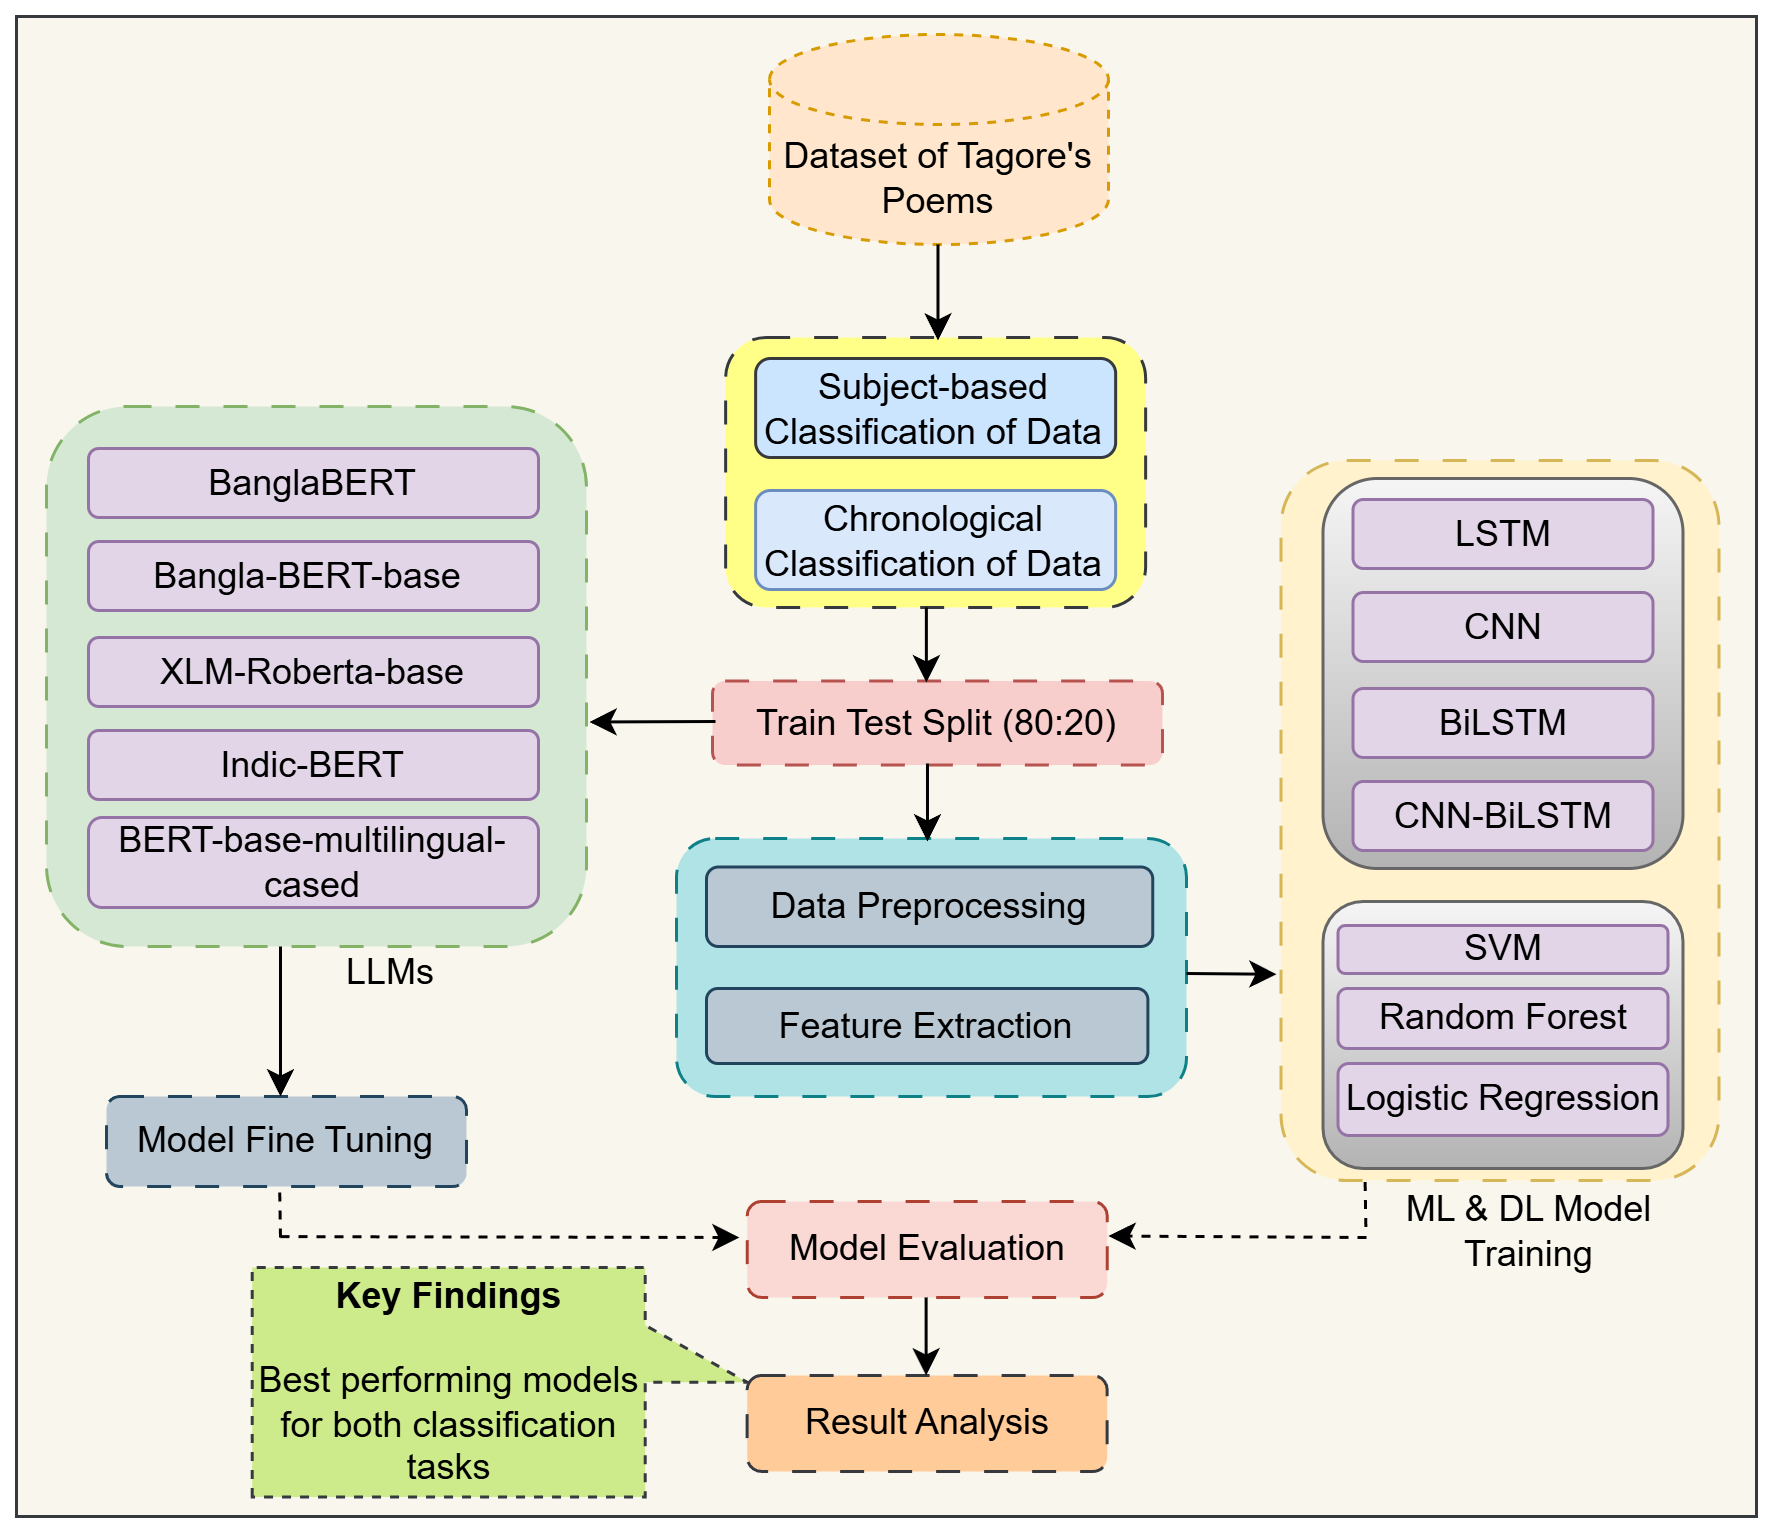

The diagram above was exported from draw.io. Its source (the exported page's mxGraphModel, read from the mxfile embedded in the PNG):
<mxGraphModel dx="215" dy="1718" grid="1" gridSize="10" guides="1" tooltips="1" connect="1" arrows="1" fold="1" page="1" pageScale="1" pageWidth="827" pageHeight="1169" math="0" shadow="0">
  <root>
    <mxCell id="0" />
    <mxCell id="1" parent="0" />
    <mxCell id="SVD4j1AqQsiaeRKd7SLD-1" value="" style="rounded=0;whiteSpace=wrap;html=1;fillColor=#f9f7ed;strokeColor=#36393d;" vertex="1" parent="1">
      <mxGeometry x="1100" y="-225" width="580" height="500" as="geometry" />
    </mxCell>
    <mxCell id="SVD4j1AqQsiaeRKd7SLD-2" value="" style="rounded=1;whiteSpace=wrap;html=1;dashed=1;dashPattern=8 8;fillColor=#fff2cc;strokeColor=#d6b656;" vertex="1" parent="1">
      <mxGeometry x="1521.5" y="-77" width="146" height="240" as="geometry" />
    </mxCell>
    <mxCell id="SVD4j1AqQsiaeRKd7SLD-3" value="" style="rounded=1;whiteSpace=wrap;html=1;fillColor=#f5f5f5;strokeColor=#666666;gradientColor=#b3b3b3;" vertex="1" parent="1">
      <mxGeometry x="1535.5" y="70" width="120" height="89" as="geometry" />
    </mxCell>
    <mxCell id="SVD4j1AqQsiaeRKd7SLD-4" value="" style="rounded=1;whiteSpace=wrap;html=1;fillColor=#ffff88;strokeColor=#36393d;dashed=1;dashPattern=8 8;" vertex="1" parent="1">
      <mxGeometry x="1336.38" y="-118" width="140" height="90" as="geometry" />
    </mxCell>
    <mxCell id="SVD4j1AqQsiaeRKd7SLD-5" value="" style="rounded=1;whiteSpace=wrap;html=1;fillColor=#b0e3e6;strokeColor=#0e8088;dashed=1;dashPattern=8 8;" vertex="1" parent="1">
      <mxGeometry x="1320" y="49" width="170" height="86" as="geometry" />
    </mxCell>
    <mxCell id="SVD4j1AqQsiaeRKd7SLD-6" value="Subject-based Classification of Data" style="rounded=1;whiteSpace=wrap;html=1;fillColor=#cce5ff;strokeColor=#36393d;" vertex="1" parent="1">
      <mxGeometry x="1346.38" y="-111" width="120" height="33" as="geometry" />
    </mxCell>
    <mxCell id="SVD4j1AqQsiaeRKd7SLD-7" value="Train Test Split (80:20)" style="rounded=1;whiteSpace=wrap;html=1;fillColor=#f8cecc;strokeColor=#b85450;dashed=1;dashPattern=8 8;" vertex="1" parent="1">
      <mxGeometry x="1332" y="-3.5" width="150" height="28" as="geometry" />
    </mxCell>
    <mxCell id="SVD4j1AqQsiaeRKd7SLD-8" value="Data Preprocessing" style="rounded=1;whiteSpace=wrap;html=1;fillColor=#bac8d3;strokeColor=#23445d;" vertex="1" parent="1">
      <mxGeometry x="1330" y="58.5" width="148.75" height="26.5" as="geometry" />
    </mxCell>
    <mxCell id="SVD4j1AqQsiaeRKd7SLD-9" value="Feature Extraction" style="rounded=1;whiteSpace=wrap;html=1;fillColor=#bac8d3;strokeColor=#23445d;" vertex="1" parent="1">
      <mxGeometry x="1330" y="99" width="147.13" height="25" as="geometry" />
    </mxCell>
    <mxCell id="SVD4j1AqQsiaeRKd7SLD-10" value="Chronological Classification of Data" style="rounded=1;whiteSpace=wrap;html=1;fillColor=#dae8fc;strokeColor=#6c8ebf;" vertex="1" parent="1">
      <mxGeometry x="1346.38" y="-67" width="120" height="33" as="geometry" />
    </mxCell>
    <mxCell id="SVD4j1AqQsiaeRKd7SLD-11" value="Dataset of Tagore's Poems" style="shape=cylinder3;whiteSpace=wrap;html=1;boundedLbl=1;backgroundOutline=1;size=15;fillColor=#ffe6cc;strokeColor=#d79b00;dashed=1;" vertex="1" parent="1">
      <mxGeometry x="1351" y="-219" width="113" height="70" as="geometry" />
    </mxCell>
    <mxCell id="SVD4j1AqQsiaeRKd7SLD-12" value="SVM" style="rounded=1;whiteSpace=wrap;html=1;fillColor=#e1d5e7;strokeColor=#9673a6;" vertex="1" parent="1">
      <mxGeometry x="1540.5" y="78" width="110" height="16" as="geometry" />
    </mxCell>
    <mxCell id="SVD4j1AqQsiaeRKd7SLD-13" value="Logistic Regression" style="rounded=1;whiteSpace=wrap;html=1;fillColor=#e1d5e7;strokeColor=#9673a6;" vertex="1" parent="1">
      <mxGeometry x="1540.5" y="124" width="110" height="24" as="geometry" />
    </mxCell>
    <mxCell id="SVD4j1AqQsiaeRKd7SLD-14" value="Random Forest" style="rounded=1;whiteSpace=wrap;html=1;fillColor=#e1d5e7;strokeColor=#9673a6;" vertex="1" parent="1">
      <mxGeometry x="1540.5" y="99" width="110" height="20" as="geometry" />
    </mxCell>
    <mxCell id="SVD4j1AqQsiaeRKd7SLD-15" value="" style="rounded=1;whiteSpace=wrap;html=1;fillColor=#f5f5f5;strokeColor=#666666;gradientColor=#b3b3b3;" vertex="1" parent="1">
      <mxGeometry x="1535.5" y="-71" width="120" height="130" as="geometry" />
    </mxCell>
    <mxCell id="SVD4j1AqQsiaeRKd7SLD-16" value="LSTM" style="rounded=1;whiteSpace=wrap;html=1;fillColor=#e1d5e7;strokeColor=#9673a6;" vertex="1" parent="1">
      <mxGeometry x="1545.5" y="-64" width="100" height="23" as="geometry" />
    </mxCell>
    <mxCell id="SVD4j1AqQsiaeRKd7SLD-17" value="BiLSTM" style="rounded=1;whiteSpace=wrap;html=1;fillColor=#e1d5e7;strokeColor=#9673a6;" vertex="1" parent="1">
      <mxGeometry x="1545.5" y="-1" width="100" height="23" as="geometry" />
    </mxCell>
    <mxCell id="SVD4j1AqQsiaeRKd7SLD-18" value="CNN-BiLSTM" style="rounded=1;whiteSpace=wrap;html=1;fillColor=#e1d5e7;strokeColor=#9673a6;" vertex="1" parent="1">
      <mxGeometry x="1545.5" y="30" width="100" height="23" as="geometry" />
    </mxCell>
    <mxCell id="SVD4j1AqQsiaeRKd7SLD-19" value="CNN" style="rounded=1;whiteSpace=wrap;html=1;fillColor=#e1d5e7;strokeColor=#9673a6;" vertex="1" parent="1">
      <mxGeometry x="1545.5" y="-33" width="100" height="23" as="geometry" />
    </mxCell>
    <mxCell id="SVD4j1AqQsiaeRKd7SLD-20" value="" style="rounded=1;whiteSpace=wrap;html=1;fillColor=#d5e8d4;strokeColor=#82b366;dashed=1;dashPattern=8 8;" vertex="1" parent="1">
      <mxGeometry x="1110" y="-95" width="180" height="180" as="geometry" />
    </mxCell>
    <mxCell id="SVD4j1AqQsiaeRKd7SLD-21" value="BanglaBERT" style="rounded=1;whiteSpace=wrap;html=1;fillColor=#e1d5e7;strokeColor=#9673a6;" vertex="1" parent="1">
      <mxGeometry x="1124" y="-81" width="150" height="23" as="geometry" />
    </mxCell>
    <mxCell id="SVD4j1AqQsiaeRKd7SLD-22" value="XLM-Roberta-base" style="rounded=1;whiteSpace=wrap;html=1;fillColor=#e1d5e7;strokeColor=#9673a6;" vertex="1" parent="1">
      <mxGeometry x="1124" y="-18" width="150" height="23" as="geometry" />
    </mxCell>
    <mxCell id="SVD4j1AqQsiaeRKd7SLD-23" value="Indic-BERT" style="rounded=1;whiteSpace=wrap;html=1;fillColor=#e1d5e7;strokeColor=#9673a6;" vertex="1" parent="1">
      <mxGeometry x="1124" y="13" width="150" height="23" as="geometry" />
    </mxCell>
    <mxCell id="SVD4j1AqQsiaeRKd7SLD-24" value="Bangla-BERT-base&amp;nbsp;" style="rounded=1;whiteSpace=wrap;html=1;fillColor=#e1d5e7;strokeColor=#9673a6;" vertex="1" parent="1">
      <mxGeometry x="1124" y="-50" width="150" height="23" as="geometry" />
    </mxCell>
    <mxCell id="SVD4j1AqQsiaeRKd7SLD-25" value="BERT-base-multilingual-cased" style="rounded=1;whiteSpace=wrap;html=1;fillColor=#e1d5e7;strokeColor=#9673a6;" vertex="1" parent="1">
      <mxGeometry x="1124" y="42" width="150" height="30" as="geometry" />
    </mxCell>
    <mxCell id="SVD4j1AqQsiaeRKd7SLD-26" value="ML &amp;amp; DL Model Training" style="text;html=1;align=center;verticalAlign=middle;whiteSpace=wrap;rounded=0;" vertex="1" parent="1">
      <mxGeometry x="1552.5" y="170" width="103" height="20" as="geometry" />
    </mxCell>
    <mxCell id="SVD4j1AqQsiaeRKd7SLD-27" value="LLMs" style="text;html=1;align=center;verticalAlign=middle;whiteSpace=wrap;rounded=0;" vertex="1" parent="1">
      <mxGeometry x="1190" y="79" width="70" height="30" as="geometry" />
    </mxCell>
    <mxCell id="SVD4j1AqQsiaeRKd7SLD-28" value="Model Fine Tuning" style="rounded=1;whiteSpace=wrap;html=1;fillColor=#bac8d3;strokeColor=#23445d;dashed=1;dashPattern=8 8;" vertex="1" parent="1">
      <mxGeometry x="1130" y="135" width="120" height="30" as="geometry" />
    </mxCell>
    <mxCell id="SVD4j1AqQsiaeRKd7SLD-29" value="Model Evaluation" style="rounded=1;whiteSpace=wrap;html=1;fillColor=#fad9d5;strokeColor=#ae4132;dashed=1;dashPattern=8 8;" vertex="1" parent="1">
      <mxGeometry x="1343.57" y="170" width="120" height="32" as="geometry" />
    </mxCell>
    <mxCell id="SVD4j1AqQsiaeRKd7SLD-30" value="&lt;b&gt;Key Findings&lt;/b&gt;&lt;div&gt;&lt;br&gt;&lt;/div&gt;&lt;div&gt;Best performing models for both classification tasks&lt;/div&gt;" style="shape=callout;whiteSpace=wrap;html=1;perimeter=calloutPerimeter;dashed=1;direction=north;fillColor=#cdeb8b;strokeColor=#36393d;size=34;position=0.5;base=19;" vertex="1" parent="1">
      <mxGeometry x="1178.57" y="192" width="165" height="76.5" as="geometry" />
    </mxCell>
    <mxCell id="SVD4j1AqQsiaeRKd7SLD-31" value="" style="endArrow=classic;html=1;rounded=0;" edge="1" parent="1">
      <mxGeometry width="50" height="50" relative="1" as="geometry">
        <mxPoint x="1407.1599999999999" y="-149" as="sourcePoint" />
        <mxPoint x="1407.1599999999999" y="-117" as="targetPoint" />
      </mxGeometry>
    </mxCell>
    <mxCell id="SVD4j1AqQsiaeRKd7SLD-32" value="" style="endArrow=classic;html=1;rounded=0;" edge="1" parent="1">
      <mxGeometry width="50" height="50" relative="1" as="geometry">
        <mxPoint x="1490" y="94" as="sourcePoint" />
        <mxPoint x="1520" y="94.25" as="targetPoint" />
      </mxGeometry>
    </mxCell>
    <mxCell id="SVD4j1AqQsiaeRKd7SLD-33" value="" style="endArrow=classic;html=1;rounded=0;" edge="1" parent="1">
      <mxGeometry width="50" height="50" relative="1" as="geometry">
        <mxPoint x="1333" y="10" as="sourcePoint" />
        <mxPoint x="1291" y="10.159999999999997" as="targetPoint" />
      </mxGeometry>
    </mxCell>
    <mxCell id="SVD4j1AqQsiaeRKd7SLD-34" value="" style="endArrow=classic;html=1;rounded=0;" edge="1" parent="1">
      <mxGeometry width="50" height="50" relative="1" as="geometry">
        <mxPoint x="1403.6599999999999" y="24" as="sourcePoint" />
        <mxPoint x="1403.6599999999999" y="50" as="targetPoint" />
      </mxGeometry>
    </mxCell>
    <mxCell id="SVD4j1AqQsiaeRKd7SLD-35" value="" style="endArrow=classic;html=1;rounded=0;" edge="1" parent="1">
      <mxGeometry width="50" height="50" relative="1" as="geometry">
        <mxPoint x="1188" y="85" as="sourcePoint" />
        <mxPoint x="1188" y="135" as="targetPoint" />
      </mxGeometry>
    </mxCell>
    <mxCell id="SVD4j1AqQsiaeRKd7SLD-36" value="" style="endArrow=classic;html=1;rounded=0;dashed=1;" edge="1" parent="1">
      <mxGeometry width="50" height="50" relative="1" as="geometry">
        <mxPoint x="1188" y="181.70999999999998" as="sourcePoint" />
        <mxPoint x="1341" y="182" as="targetPoint" />
      </mxGeometry>
    </mxCell>
    <mxCell id="SVD4j1AqQsiaeRKd7SLD-37" value="" style="endArrow=classic;html=1;rounded=0;" edge="1" parent="1">
      <mxGeometry width="50" height="50" relative="1" as="geometry">
        <mxPoint x="1403.29" y="-28" as="sourcePoint" />
        <mxPoint x="1403.29" y="-3" as="targetPoint" />
      </mxGeometry>
    </mxCell>
    <mxCell id="SVD4j1AqQsiaeRKd7SLD-38" value="Result Analysis" style="rounded=1;whiteSpace=wrap;html=1;fillColor=#ffcc99;dashed=1;dashPattern=8 8;strokeColor=#36393d;" vertex="1" parent="1">
      <mxGeometry x="1343.56" y="228" width="120" height="32" as="geometry" />
    </mxCell>
    <mxCell id="SVD4j1AqQsiaeRKd7SLD-39" value="" style="endArrow=classic;html=1;rounded=0;" edge="1" parent="1">
      <mxGeometry width="50" height="50" relative="1" as="geometry">
        <mxPoint x="1403.2099999999998" y="202" as="sourcePoint" />
        <mxPoint x="1403.2099999999998" y="228" as="targetPoint" />
      </mxGeometry>
    </mxCell>
    <mxCell id="SVD4j1AqQsiaeRKd7SLD-40" value="" style="endArrow=none;html=1;rounded=0;dashed=1;" edge="1" parent="1">
      <mxGeometry width="50" height="50" relative="1" as="geometry">
        <mxPoint x="1188" y="182" as="sourcePoint" />
        <mxPoint x="1187.71" y="165" as="targetPoint" />
      </mxGeometry>
    </mxCell>
    <mxCell id="SVD4j1AqQsiaeRKd7SLD-41" value="" style="endArrow=none;html=1;rounded=0;dashed=1;" edge="1" parent="1">
      <mxGeometry width="50" height="50" relative="1" as="geometry">
        <mxPoint x="1549.79" y="178.5" as="sourcePoint" />
        <mxPoint x="1549.5" y="161.5" as="targetPoint" />
      </mxGeometry>
    </mxCell>
    <mxCell id="SVD4j1AqQsiaeRKd7SLD-42" value="" style="endArrow=classic;html=1;rounded=0;dashed=1;" edge="1" parent="1">
      <mxGeometry width="50" height="50" relative="1" as="geometry">
        <mxPoint x="1550" y="182" as="sourcePoint" />
        <mxPoint x="1464" y="181.5" as="targetPoint" />
      </mxGeometry>
    </mxCell>
  </root>
</mxGraphModel>